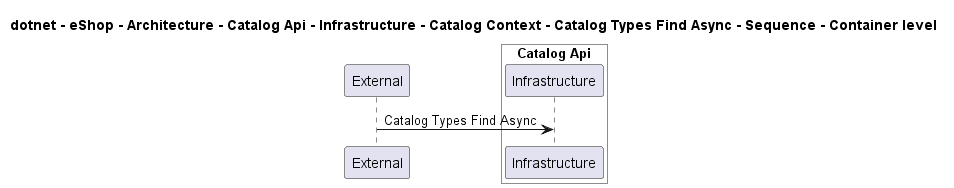

The diagram above was rendered by PlantUML. Its source (embedded in the PNG):
@startuml

title dotnet - eShop - Architecture - Catalog Api - Infrastructure - Catalog Context - Catalog Types Find Async - Sequence - Container level

participant "External" as C4InterFlow.SoftwareSystems.ExternalSystem

box "Catalog Api" #White
    participant "Infrastructure" as dotnet.eShop.Architecture.SoftwareSystems.CatalogApi.Containers.Infrastructure
end box


C4InterFlow.SoftwareSystems.ExternalSystem -> dotnet.eShop.Architecture.SoftwareSystems.CatalogApi.Containers.Infrastructure : Catalog Types Find Async


@enduml